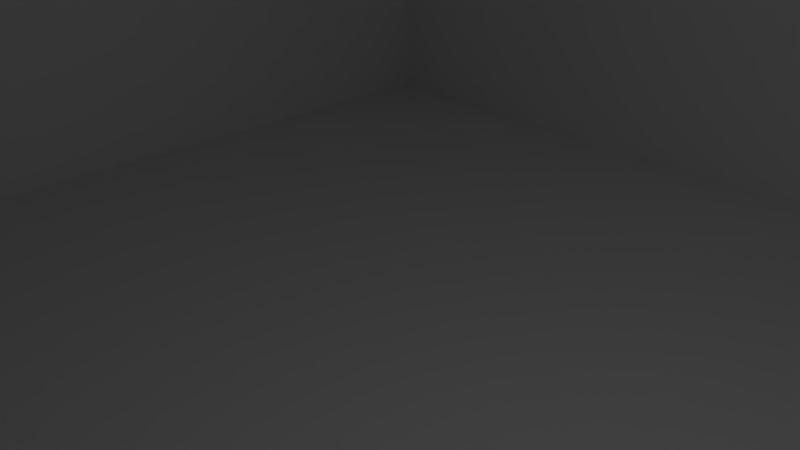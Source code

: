 # Source: Schloss_Kieslau_Kronau.blend  (saved by Blender 2.79.7; exported with 4.5.12 LTS)
import bpy
from mathutils import Matrix  # noqa: F401  (used for matrix-valued properties, if any)

bpy.ops.wm.read_factory_settings(use_empty=True)
scene = bpy.context.scene
scene.name = 'Scene'

# ---- collections
col_collection_1 = bpy.data.collections.new('Collection 1'); scene.collection.children.link(col_collection_1)

# ---- materials (node trees are filled in below, after node groups)
mat_material = bpy.data.materials.new('Material')
mat_material.alpha_threshold = 0.0
mat_material.use_transparent_shadow = False
mat_material.diffuse_color = (1.0, 1.0, 1.0, 1.0)
mat_material.roughness = 0.5
mat_material.line_color = (0.0, 0.0, 0.0, 1.0)

# ---- material node trees

# ---- world
world_world = bpy.data.worlds.new('World'); scene.world = world_world
world_world.color = (0.05088, 0.05088, 0.05088)
world_world.use_sun_shadow = False
world_world.sun_shadow_jitter_overblur = 0.0

# ---- cameras
cam_camera = bpy.data.cameras.new('Camera')
cam_camera.clip_end = 100.0
cam_camera.lens = 35.0
cam_camera.sensor_width = 32.0
cam_camera.sensor_height = 18.0
cam_camera.ortho_scale = 7.314
cam_camera.dof.focus_distance = 0.0
cam_camera.dof.aperture_fstop = 128.0

# ---- lights
light_lamp = bpy.data.lights.new('Lamp', 'POINT')
light_lamp.transmission_factor = 0.0
light_lamp.cutoff_distance = 30.0
light_lamp.energy = 100.0
light_lamp.shadow_buffer_clip_start = 1.001
light_lamp.shadow_soft_size = 0.1
light_lamp.shadow_maximum_resolution = 0.006
light_lamp.use_absolute_resolution = True

# ---- meshes
me_cube = bpy.data.meshes.new('Cube')
me_cube.from_pydata([(1.0, 1.0, -1.0), (1.0, -1.0, -1.0), (-1.0, -1.0, -1.0), (-1.0, 1.0, -1.0), (1.0, 1.0, 1.0), (1.0, -1.0, 1.0), (-1.0, -1.0, 1.0), (-1.0, 1.0, 1.0), (1.0, 1.0, 1.0), (1.0, -1.0, 1.0), (-1.0, 1.0, 1.0), (-1.0, -1.0, 1.0), (1.0, 1.0, 1.0), (1.0, -1.0, 1.0), (-1.0, 1.0, 1.0), (-1.0, -1.0, 1.0), (1.0, 1.0, 1.0), (1.0, -1.0, 1.0), (-1.0, 1.0, 1.0), (-1.0, -1.0, 1.0), (1.0, 1.0, 1.667), (1.0, -1.0, 1.667), (-1.0, 1.0, 1.667), (-1.0, -1.0, 1.667), (1.0, 0.6123, -1.0), (-1.0, 0.6123, -1.0), (1.0, 0.6123, 1.0), (-1.0, 0.6123, 1.0), (1.0, 0.6123, 1.0), (-1.0, 0.6123, 1.0), (1.0, 0.6123, 1.0), (-1.0, 0.6123, 1.0), (1.0, 0.6123, 1.0), (-1.0, 0.6123, 1.0), (1.0, 0.6123, 1.667), (-1.0, 0.6123, 1.667), (1.0, 0.3995, -1.0), (1.0, 0.3995, 1.0), (1.0, 0.3995, 1.0), (1.0, 0.3995, 1.0), (1.0, 0.3995, 1.0), (1.0, -0.3215, 2.167), (-1.0, 0.3995, -1.0), (-1.0, 0.3995, 1.0), (-1.0, 0.3995, 1.0), (-1.0, 0.3995, 1.0), (-1.0, 0.3995, 1.0), (-1.0, 0.3995, 1.667), (1.0, -0.6223, -1.0), (1.0, -0.6223, 1.0), (1.0, -0.6223, 1.0), (1.0, -0.6223, 1.0), (1.0, -0.6223, 1.0), (1.0, -0.6223, 1.667), (-1.0, -0.6223, -1.0), (-1.0, -0.6223, 1.0), (-1.0, -0.6223, 1.0), (-1.0, -0.6223, 1.0), (-1.0, -0.6223, 1.0), (-1.0, -0.6223, 1.667), (-1.0, -0.6223, 2.167), (-1.0, 0.3995, 2.167), (1.0, 0.3995, 2.167), (1.0, -0.6223, 2.167), (1.0, -0.3215, 2.167), (-1.0, -0.3215, 2.167), (-1.0, -0.3215, -1.0), (-1.0, -0.3215, 1.0), (-1.0, -0.3215, 1.0), (-1.0, -0.3215, 1.0), (-1.0, -0.3215, 1.0), (-1.0, -0.3215, 1.667), (1.0, -0.3215, -1.0), (1.0, -0.3215, 1.0), (1.0, -0.3215, 1.0), (1.0, -0.3215, 1.0), (1.0, -0.3215, 1.0), (-1.0, -0.3215, 2.167), (-1.0, 0.1216, 2.167), (-1.0, 0.1216, -1.0), (-1.0, 0.1216, 1.0), (-1.0, 0.1216, 1.0), (-1.0, 0.1216, 1.0), (-1.0, 0.1216, 1.0), (-1.0, 0.1216, 1.667), (1.0, 0.1216, 2.167), (1.0, 0.1216, -1.0), (1.0, 0.1216, 1.0), (1.0, 0.1216, 1.0), (1.0, 0.1216, 1.0), (1.0, 0.1216, 1.0), (1.0, 0.3995, 2.167), (1.0, -0.4482, -1.0), (1.0, -0.4482, 1.0), (1.0, -0.4482, 1.0), (1.0, -0.4482, 1.0), (1.0, -0.4482, 1.0), (1.0, -0.4482, 1.667), (-1.0, -0.4482, -1.0), (-1.0, -0.4482, 1.0), (-1.0, -0.4482, 1.0), (-1.0, -0.4482, 1.0), (-1.0, -0.4482, 1.0), (-1.0, -0.4482, 1.667), (-1.0, 0.1216, 2.167), (-1.0, 0.3995, 2.167), (1.0, 0.3995, 2.167), (1.0, 0.1216, 2.167), (1.0, -0.3215, 2.167), (-1.0, -0.3215, 2.167), (-1.0, 0.1216, 2.417), (-1.0, 0.3995, 2.417), (1.0, 0.3995, 2.417), (1.0, 0.1216, 2.417), (1.0, -0.3215, 2.417), (-1.0, -0.3215, 2.417), (-1.0, 0.1216, 2.417), (-1.0, 0.3995, 2.417), (1.0, 0.3995, 2.417), (1.0, 0.1216, 2.417), (1.0, -0.3215, 2.417), (-1.0, -0.3215, 2.417), (1.0, -0.099, 2.167), (1.0, -0.099, -1.0), (1.0, -0.099, 1.0), (1.0, -0.099, 1.0), (1.0, -0.099, 1.0), (1.0, -0.099, 1.0), (-1.0, 0.3995, 2.167), (-1.0, -0.099, 2.167), (-1.0, -0.099, -1.0), (-1.0, -0.099, 1.0), (-1.0, -0.099, 1.0), (-1.0, -0.099, 1.0), (-1.0, -0.099, 1.0), (-1.0, -0.099, 1.667), (1.0, -0.099, 2.167), (-1.0, -0.099, 2.167), (1.0, -0.099, 2.417), (-1.0, -0.099, 2.417), (1.0, -0.099, 2.417), (-1.0, -0.099, 2.417), (-0.1984, -0.07779, 3.149), (-0.1807, 0.1018, 2.423), (-0.2196, 0.02896, 3.44), (-0.1984, 0.1072, 2.423), (-0.1807, -0.07242, 3.149), (-0.2168, 0.109, 2.423), (1.0, 0.3995, 2.167), (-1.0, 0.3995, 2.167), (-1.0, 0.1216, 2.417), (1.0, 0.1216, 2.417), (-1.0, -0.099, 2.417), (-1.0, -0.3215, 2.167), (1.0, -0.099, 2.417), (1.0, -0.3215, 2.167), (1.0, -0.099, 2.417), (-1.0, -0.099, 2.417), (-1.0, 0.1216, 2.417), (1.0, 0.1216, 2.417), (1.0, -0.099, 2.417), (1.0, 0.1216, 2.417), (1.0, 0.1216, 2.167), (1.0, 0.3995, 2.167), (1.0, -0.3215, 2.167), (1.0, -0.099, 2.167), (1.0, 0.1216, 1.667), (1.0, 0.1216, 1.0), (1.0, 0.1216, 1.0), (1.0, 0.1216, -1.0), (1.0, 0.1216, 2.167), (1.0, -0.3215, 1.667), (1.0, -0.099, 1.667), (1.0, -0.3215, 1.0), (1.0, -0.099, 1.0), (1.0, -0.3215, 1.0), (1.0, -0.099, 1.0), (1.0, -0.3215, -1.0), (1.0, -0.099, -1.0), (1.0, -0.3215, 2.167), (1.0, -0.099, 2.167), (1.0, 0.3995, 2.167), (1.0, -0.4482, 1.667), (1.0, -0.4482, 1.0), (1.0, -0.4482, 1.0), (1.0, -0.4482, -1.0), (1.0, 0.3995, 1.667), (1.0, 0.3995, 1.0), (1.0, 0.3995, 1.0), (1.0, 0.3995, -1.0), (1.0, 0.6123, 1.0), (1.0, 0.6123, 1.0), (1.0, 0.6123, -1.0), (1.0, -0.6223, 1.667), (1.0, 0.6123, 1.667), (1.0, 1.0, 1.0), (1.0, -1.0, 1.0), (1.0, -0.6223, 1.0), (1.0, -0.6223, 1.0), (1.0, -1.0, 1.0), (1.0, 1.0, 1.0), (1.0, 1.0, -1.0), (1.0, -1.0, -1.0), (1.0, -0.6223, -1.0), (-0.1644, 0.0931, 2.423), (-0.2223, 0.02814, 3.44), (-0.1501, 0.08137, 2.423), (-0.1644, -0.06371, 3.149), (-0.1383, 0.06708, 2.423), (-0.2248, 0.02679, 3.44), (-0.1296, 0.05078, 2.423), (-0.1501, -0.05198, 3.149), (-0.1243, 0.03309, 2.423), (-0.227, 0.02498, 3.44), (-0.1225, 0.0147, 2.423), (-0.1383, -0.03769, 3.149), (-0.1243, -0.003699, 2.423), (-0.2288, 0.02278, 3.44), (-0.1296, -0.02139, 2.423), (-0.1296, -0.02139, 3.149), (-0.1383, -0.03769, 2.423), (-0.2302, 0.02026, 3.44), (-0.1501, -0.05198, 2.423), (-0.1243, -0.003699, 3.149), (-0.1644, -0.06371, 2.423), (-0.231, 0.01753, 3.44), (-0.1807, -0.07242, 2.423), (-0.1225, 0.0147, 3.149), (-0.1984, -0.07779, 2.423), (-0.2313, 0.0147, 3.44), (-0.2168, -0.0796, 2.423), (-0.1243, 0.03309, 3.149), (-0.2351, -0.07779, 2.423), (-0.231, 0.01186, 3.44), (-0.2528, -0.07242, 2.423), (-0.1296, 0.05078, 3.149), (-0.2691, -0.06371, 2.423), (-0.2302, 0.00913, 3.44), (-0.2834, -0.05198, 2.423), (-0.1383, 0.06708, 3.149), (-0.2952, -0.03769, 2.423), (-0.2288, 0.006615, 3.44), (-0.3039, -0.02139, 2.423), (-0.1501, 0.08137, 3.149), (-0.3092, -0.003699, 2.423), (-0.227, 0.004411, 3.44), (-0.311, 0.0147, 2.423), (-0.1644, 0.0931, 3.149), (-0.3092, 0.03309, 2.423), (-0.2248, 0.002601, 3.44), (-0.3039, 0.05078, 2.423), (-0.1807, 0.1018, 3.149), (-0.2952, 0.06708, 2.423), (-0.2223, 0.001257, 3.44), (-0.2834, 0.08137, 2.423), (-0.2168, 0.0001498, 3.44), (-0.2691, 0.0931, 2.423), (-0.2168, 0.109, 3.149), (-0.2528, 0.1018, 2.423), (-0.1984, 0.1072, 3.149), (-0.2351, 0.1072, 2.423), (-0.2196, 0.0004294, 3.44), (-0.2223, 0.001257, 3.44), (-0.1807, 0.1018, 3.149), (-0.2196, 0.0004294, 3.44), (-0.1984, 0.1072, 3.149), (-0.2168, 0.0001498, 3.44), (-0.2168, 0.109, 3.149), (-0.2248, 0.002601, 3.44), (-0.1644, 0.0931, 3.149), (-0.227, 0.004411, 3.44), (-0.1501, 0.08137, 3.149), (-0.2288, 0.006615, 3.44), (-0.1383, 0.06708, 3.149), (-0.2302, 0.00913, 3.44), (-0.1296, 0.05078, 3.149), (-0.231, 0.01186, 3.44), (-0.1243, 0.03309, 3.149), (-0.2313, 0.0147, 3.44), (-0.1225, 0.0147, 3.149), (-0.231, 0.01753, 3.44), (-0.1243, -0.003699, 3.149), (-0.2302, 0.02026, 3.44), (-0.1296, -0.02139, 3.149), (-0.2288, 0.02278, 3.44), (-0.1383, -0.03769, 3.149), (-0.227, 0.02498, 3.44), (-0.1501, -0.05198, 3.149), (-0.2248, 0.02679, 3.44), (-0.1644, -0.06371, 3.149), (-0.2223, 0.02814, 3.44), (-0.1807, -0.07242, 3.149), (-0.2196, 0.02896, 3.44), (-0.1984, -0.07779, 3.149), (-0.2168, 0.02924, 3.44), (-0.2168, -0.0796, 3.149), (-0.2139, 0.02896, 3.44), (-0.2351, -0.07779, 3.149), (-0.2112, 0.02814, 3.44), (-0.2528, -0.07242, 3.149), (-0.2087, 0.02679, 3.44), (-0.2691, -0.06371, 3.149), (-0.2065, 0.02498, 3.44), (-0.2834, -0.05198, 3.149), (-0.2047, 0.02278, 3.44), (-0.2952, -0.03769, 3.149), (-0.2033, 0.02026, 3.44), (-0.3039, -0.02139, 3.149), (-0.2025, 0.01753, 3.44), (-0.3092, -0.003699, 3.149), (-0.2022, 0.0147, 3.44), (-0.311, 0.0147, 3.149), (-0.2025, 0.01186, 3.44), (-0.3092, 0.03309, 3.149), (-0.2033, 0.00913, 3.44), (-0.3039, 0.05078, 3.149), (-0.2047, 0.006615, 3.44), (-0.2952, 0.06708, 3.149), (-0.2065, 0.00441, 3.44), (-0.2834, 0.08137, 3.149), (-0.2087, 0.002601, 3.44), (-0.2691, 0.0931, 3.149), (-0.2112, 0.001257, 3.44), (-0.2528, 0.1018, 3.149), (-0.2139, 0.0004294, 3.44), (-0.2351, 0.1072, 3.149), (-0.2168, 0.02924, 3.44), (-0.2168, -0.0796, 3.149), (-0.2139, 0.02896, 3.44), (-0.2351, -0.07779, 3.149), (-0.2112, 0.02814, 3.44), (-0.2528, -0.07242, 3.149), (-0.2087, 0.02679, 3.44), (-0.2691, -0.06371, 3.149), (-0.2065, 0.02498, 3.44), (-0.2834, -0.05198, 3.149), (-0.2047, 0.02278, 3.44), (-0.2952, -0.03769, 3.149), (-0.2033, 0.02026, 3.44), (-0.3039, -0.02139, 3.149), (-0.2025, 0.01753, 3.44), (-0.3092, -0.003699, 3.149), (-0.2022, 0.0147, 3.44), (-0.311, 0.0147, 3.149), (-0.2025, 0.01186, 3.44), (-0.3092, 0.03309, 3.149), (-0.2033, 0.00913, 3.44), (-0.3039, 0.05078, 3.149), (-0.2047, 0.006615, 3.44), (-0.2952, 0.06708, 3.149), (-0.2065, 0.00441, 3.44), (-0.2834, 0.08137, 3.149), (-0.2087, 0.002601, 3.44), (-0.2691, 0.0931, 3.149), (-0.2112, 0.001257, 3.44), (-0.2528, 0.1018, 3.149), (-0.2139, 0.0004294, 3.44), (-0.2351, 0.1072, 3.149), (-0.2168, 0.0001498, 3.44), (-0.2196, 0.0004294, 3.44), (-0.2223, 0.001257, 3.44), (-0.2248, 0.002601, 3.44), (-0.227, 0.004411, 3.44), (-0.2288, 0.006615, 3.44), (-0.2302, 0.00913, 3.44), (-0.231, 0.01186, 3.44), (-0.2313, 0.0147, 3.44), (-0.231, 0.01753, 3.44), (-0.2302, 0.02026, 3.44), (-0.2288, 0.02278, 3.44), (-0.227, 0.02498, 3.44), (-0.2248, 0.02679, 3.44), (-0.2223, 0.02814, 3.44), (-0.2196, 0.02896, 3.44), (-0.2168, 0.02924, 3.44), (-0.2139, 0.02896, 3.44), (-0.2112, 0.02814, 3.44), (-0.2087, 0.02679, 3.44), (-0.2065, 0.02498, 3.44), (-0.2047, 0.02278, 3.44), (-0.2033, 0.02026, 3.44), (-0.2025, 0.01753, 3.44), (-0.2022, 0.0147, 3.44), (-0.2025, 0.01186, 3.44), (-0.2033, 0.00913, 3.44), (-0.2047, 0.006615, 3.44), (-0.2065, 0.00441, 3.44), (-0.2087, 0.002601, 3.44), (-0.2112, 0.001257, 3.44), (-0.2139, 0.0004294, 3.44), (1.0, 1.0, -0.3665), (1.0, -1.0, -0.3665), (-1.0, -1.0, -0.3665), (-1.0, 1.0, -0.3665), (-1.0, 0.6123, -0.3665), (-1.0, 0.3995, -0.3665), (-1.0, -0.6223, -0.3665), (-1.0, -0.3215, -0.3665), (-1.0, 0.1216, -0.3665), (-1.0, -0.4482, -0.3665), (-1.0, -0.099, -0.3665), (1.0, -0.099, -0.3665), (1.0, -0.4482, -0.3665), (1.0, 0.1216, -0.3665), (1.0, -0.3215, -0.3665), (1.0, -0.6223, -0.3665), (1.0, 0.3995, -0.3665), (1.0, 0.6123, -0.3665), (1.0, -1.0, -0.3665), (1.0, 1.0, -0.3665)], [(110, 104), (117, 111), (112, 118), (114, 120), (121, 115)], [(48, 1, 2, 54), (6, 5, 9, 11), (106, 62, 181, 163), (391, 5, 6, 392), (394, 27, 7, 393), (390, 0, 3, 393), (56, 11, 15, 57), (26, 4, 8, 28), (55, 6, 11, 56), (4, 7, 10, 8), (12, 14, 18, 16), (8, 10, 14, 12), (11, 9, 13, 15), (28, 8, 12, 30), (24, 0, 201, 192), (15, 13, 17, 19), (30, 12, 16, 32), (57, 15, 19, 58), (18, 33, 35), (59, 58, 19), (16, 18, 35, 34), (96, 76, 173, 183), (97, 53, 193, 182), (14, 31, 33, 18), (39, 30, 32, 40), (38, 28, 30, 39), (7, 27, 29, 10), (37, 26, 28, 38), (10, 29, 31, 14), (395, 43, 27, 394), (1, 48, 203, 202), (0, 24, 25, 3), (398, 80, 43, 395), (87, 37, 38, 88), (88, 38, 39, 89), (89, 39, 40, 90), (140, 108, 164, 160), (33, 46, 47, 35), (31, 45, 46, 33), (27, 43, 44, 29), (29, 44, 45, 31), (52, 96, 183, 197), (24, 36, 42, 25), (17, 53, 59, 19), (13, 51, 52, 17), (9, 50, 51, 13), (5, 49, 50, 9), (392, 6, 55, 396), (102, 58, 59, 103), (101, 57, 58, 102), (99, 55, 56, 100), (100, 56, 57, 101), (26, 37, 188, 191), (92, 48, 54, 98), (62, 34, 35, 61), (107, 106, 163, 162), (123, 72, 66, 130), (36, 24, 192, 189), (132, 68, 69, 133), (131, 67, 68, 132), (133, 69, 70, 134), (135, 71, 65, 129), (134, 70, 71, 135), (53, 17, 196, 193), (95, 75, 76, 96), (94, 74, 75, 95), (93, 73, 74, 94), (399, 99, 67, 397), (85, 62, 106, 107), (46, 83, 84, 47), (47, 84, 78, 61), (45, 82, 83, 46), (43, 80, 81, 44), (44, 81, 82, 45), (73, 93, 184, 175), (36, 86, 79, 42), (92, 72, 177, 185), (93, 49, 198, 184), (126, 89, 90, 127), (125, 88, 89, 126), (124, 87, 88, 125), (400, 131, 80, 398), (47, 61, 35), (108, 136, 165, 164), (97, 103, 59, 53), (64, 65, 103, 97), (396, 55, 99, 399), (49, 93, 94, 50), (50, 94, 95, 51), (51, 95, 96, 52), (16, 34, 194, 195), (72, 92, 98, 66), (32, 16, 195, 190), (68, 100, 101, 69), (67, 99, 100, 68), (69, 101, 102, 70), (70, 102, 103, 71), (103, 65, 71), (48, 92, 185, 203), (61, 78, 104, 105), (65, 64, 108, 109), (122, 85, 107, 136), (141, 109, 77, 157), (127, 90, 167, 174), (138, 113, 119, 140), (110, 139, 141, 116), (116, 141, 157, 158), (64, 122, 136, 108), (397, 67, 131, 400), (73, 124, 125, 74), (74, 125, 126, 75), (75, 126, 127, 76), (49, 5, 199, 198), (122, 64, 179, 180), (78, 129, 137, 104), (83, 134, 135, 84), (84, 135, 129, 78), (82, 133, 134, 83), (80, 131, 132, 81), (81, 132, 133, 82), (64, 97, 182, 179), (86, 123, 130, 79), (119, 62, 91, 159), (104, 137, 109, 149, 150, 152, 153, 105), (136, 107, 162, 165), (391, 1, 202, 408), (37, 87, 168, 188), (85, 122, 180, 170), (4, 26, 191, 200), (86, 36, 189, 169), (124, 73, 175, 176), (390, 4, 200, 409), (40, 32, 190, 187), (62, 85, 170, 181), (72, 123, 178, 177), (17, 52, 197, 196), (403, 168, 176, 401), (171, 172, 180, 179), (173, 174, 172, 171), (165, 162, 163, 181, 161, 160, 164), (179, 182, 171), (404, 175, 184, 402), (197, 183, 182, 193), (194, 181, 186), (174, 167, 166, 172), (172, 166, 170, 180), (406, 188, 168, 403), (183, 173, 171, 182), (401, 176, 175, 404), (166, 186, 181, 170), (402, 184, 198, 405), (407, 191, 188, 406), (167, 187, 186, 166), (409, 200, 191, 407), (194, 190, 195), (187, 190, 194, 186), (196, 197, 193), (405, 198, 199, 408), (123, 86, 169, 178), (62, 119, 161, 181), (76, 127, 174, 173), (87, 124, 176, 168), (34, 62, 181, 194), (119, 140, 160, 161), (90, 40, 187, 167), (158, 157, 152, 150), (159, 91, 148, 151), (91, 128, 149, 148), (109, 108, 41, 77), (61, 116, 158, 128), (62, 61, 128, 91), (140, 119, 159, 156), (108, 140, 156, 41), (148, 149, 150, 151), (151, 150, 152, 154), (155, 154, 152, 153), (156, 159, 151, 154), (157, 77, 153, 152), (77, 41, 155, 153), (128, 158, 150, 149), (41, 156, 154, 155), (260, 325, 267, 147), (143, 263, 269, 204), (147, 267, 265, 145), (206, 271, 273, 208), (208, 273, 275, 210), (210, 275, 277, 212), (212, 277, 279, 214), (214, 279, 281, 216), (216, 281, 283, 218), (218, 283, 285, 220), (220, 285, 287, 222), (222, 287, 289, 224), (224, 289, 291, 226), (226, 291, 293, 228), (228, 293, 295, 230), (230, 295, 297, 232), (232, 297, 299, 234), (234, 299, 301, 236), (236, 301, 303, 238), (238, 303, 305, 240), (240, 305, 307, 242), (242, 307, 309, 244), (244, 309, 311, 246), (246, 311, 313, 248), (248, 313, 315, 250), (250, 315, 317, 252), (252, 317, 319, 254), (254, 319, 321, 256), (256, 321, 323, 258), (258, 323, 325, 260), (145, 265, 263, 143), (259, 257, 255, 261), (204, 269, 271, 206), (147, 145, 143, 204, 206, 208, 210, 212, 214, 216, 218, 220, 222, 224, 226, 228, 230, 232, 234, 236, 238, 240, 242, 244, 246, 248, 250, 252, 254, 256, 258, 260), (292, 294, 326, 144), (313, 311, 343, 345), (274, 276, 233, 237), (295, 293, 142, 327), (277, 275, 235, 231), (308, 310, 342, 340), (290, 292, 144, 205), (311, 309, 341, 343), (272, 274, 237, 241), (293, 291, 146, 142), (275, 273, 239, 235), (306, 308, 340, 338), (324, 266, 255, 356), (288, 290, 205, 209), (309, 307, 339, 341), (267, 325, 357, 257), (270, 272, 241, 245), (291, 289, 207, 146), (322, 324, 356, 354), (273, 271, 243, 239), (304, 306, 338, 336), (325, 323, 355, 357), (286, 288, 209, 213), (307, 305, 337, 339), (268, 270, 245, 249), (289, 287, 211, 207), (320, 322, 354, 352), (271, 269, 247, 243), (302, 304, 336, 334), (323, 321, 353, 355), (284, 286, 213, 217), (305, 303, 335, 337), (274, 272, 363, 364), (251, 259, 261, 253), (247, 251, 253, 249), (243, 247, 249, 245), (239, 243, 245, 241), (235, 239, 241, 237), (231, 235, 237, 233), (227, 231, 233, 229), (223, 227, 229, 225), (219, 223, 225, 221), (215, 219, 221, 217), (211, 215, 217, 213), (207, 211, 213, 209), (146, 207, 209, 205), (142, 146, 205, 144), (327, 142, 144, 326), (329, 327, 326, 328), (331, 329, 328, 330), (333, 331, 330, 332), (335, 333, 332, 334), (337, 335, 334, 336), (339, 337, 336, 338), (341, 339, 338, 340), (343, 341, 340, 342), (345, 343, 342, 344), (347, 345, 344, 346), (349, 347, 346, 348), (351, 349, 348, 350), (353, 351, 350, 352), (355, 353, 352, 354), (357, 355, 354, 356), (257, 357, 356, 255), (310, 312, 344, 342), (279, 277, 231, 227), (297, 295, 327, 329), (276, 278, 229, 233), (315, 313, 345, 347), (294, 296, 328, 326), (312, 314, 346, 344), (281, 279, 227, 223), (299, 297, 329, 331), (278, 280, 225, 229), (265, 267, 257, 259), (317, 315, 347, 349), (296, 298, 330, 328), (314, 316, 348, 346), (283, 281, 223, 219), (266, 264, 261, 255), (301, 299, 331, 333), (280, 282, 221, 225), (319, 317, 349, 351), (298, 300, 332, 330), (263, 265, 259, 251), (316, 318, 350, 348), (285, 283, 219, 215), (264, 262, 253, 261), (303, 301, 333, 335), (282, 284, 217, 221), (321, 319, 351, 353), (300, 302, 334, 332), (269, 263, 251, 247), (318, 320, 352, 350), (287, 285, 215, 211), (262, 268, 249, 253), (359, 358, 389, 388, 387, 386, 385, 384, 383, 382, 381, 380, 379, 378, 377, 376, 375, 374, 373, 372, 371, 370, 369, 368, 367, 366, 365, 364, 363, 362, 361, 360), (292, 290, 372, 373), (310, 308, 381, 382), (262, 264, 359, 360), (284, 282, 368, 369), (302, 300, 377, 378), (320, 318, 386, 387), (276, 274, 364, 365), (294, 292, 373, 374), (312, 310, 382, 383), (268, 262, 360, 361), (286, 284, 369, 370), (304, 302, 378, 379), (322, 320, 387, 388), (278, 276, 365, 366), (296, 294, 374, 375), (314, 312, 383, 384), (270, 268, 361, 362), (288, 286, 370, 371), (306, 304, 379, 380), (324, 322, 388, 389), (280, 278, 366, 367), (298, 296, 375, 376), (316, 314, 384, 385), (266, 324, 389, 358), (272, 270, 362, 363), (290, 288, 371, 372), (308, 306, 380, 381), (264, 266, 358, 359), (282, 280, 367, 368), (300, 298, 376, 377), (318, 316, 385, 386), (149, 105, 153, 152, 150), (203, 405, 408, 202), (201, 409, 407, 192), (192, 407, 406, 189), (185, 402, 405, 203), (178, 401, 404, 177), (189, 406, 403, 169), (177, 404, 402, 185), (169, 403, 401, 178), (0, 390, 409, 201), (5, 391, 408, 199), (66, 397, 400, 130), (54, 396, 399, 98), (130, 400, 398, 79), (98, 399, 397, 66), (2, 392, 396, 54), (79, 398, 395, 42), (42, 395, 394, 25), (4, 390, 393, 7), (25, 394, 393, 3), (1, 391, 392, 2)])
me_cube.materials.append(mat_material)
me_cube.use_remesh_preserve_volume = False
me_cube.use_remesh_preserve_attributes = False
me_cube.use_mirror_vertex_groups = False
me_cube.update()

# ---- objects
ob_1_jva_1000 = bpy.data.objects.new('1_JVA_1000', me_cube)
ob_lamp = bpy.data.objects.new('Lamp', light_lamp)
ob_camera = bpy.data.objects.new('Camera', cam_camera)

# ---- transforms, parenting, visibility, modifiers, constraints
ob_1_jva_1000.location = (0.0, 0.0, 1.0)
ob_1_jva_1000.scale = (16.5, 16.5, 6.0)
ob_1_jva_1000.lock_rotations_4d = False
ob_1_jva_1000.empty_display_type = 'ARROWS'
ob_1_jva_1000.lineart.crease_threshold = 0.0
ob_lamp.location = (4.076, 1.005, 5.904)
ob_lamp.rotation_euler = (0.6503, 0.05522, 1.866)
ob_lamp.lock_rotations_4d = False
ob_lamp.empty_display_type = 'ARROWS'
ob_lamp.color = (0.0, 0.0, 0.0, 0.0)
ob_lamp.lineart.crease_threshold = 0.0
ob_camera.location = (7.481, -6.508, 5.344)
ob_camera.rotation_euler = (1.109, 0.0, 0.8149)
ob_camera.lock_rotations_4d = False
ob_camera.empty_display_type = 'ARROWS'
ob_camera.color = (0.0, 0.0, 0.0, 0.0)
ob_camera.display_type = 'WIRE'
ob_camera.lineart.crease_threshold = 0.0

# ---- collection membership
col_collection_1.objects.link(ob_1_jva_1000)
col_collection_1.objects.link(ob_lamp)
col_collection_1.objects.link(ob_camera)

# ---- scene / render settings (as saved in the file)
scene.camera = ob_camera
scene.frame_start = 1; scene.frame_end = 250; scene.frame_set(1)
scene.render.engine = 'BLENDER_EEVEE_NEXT'
scene.render.resolution_percentage = 50
scene.render.dither_intensity = 0.0
scene.cycles.use_denoising = False
scene.cycles.samples = 128
scene.cycles.sampling_pattern = 'TABULATED_SOBOL'
scene.cycles.use_adaptive_sampling = False
scene.cycles.use_light_tree = False
scene.view_settings.view_transform = 'Standard'
bpy.context.view_layer.update()
